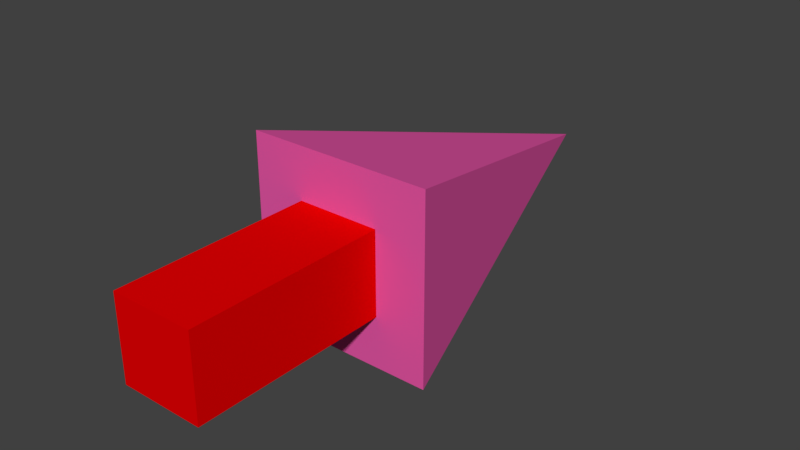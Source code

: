 # Source: pointer.blend  (saved by Blender 2.79.0; exported with 4.5.12 LTS)
import bpy
from mathutils import Matrix  # noqa: F401  (used for matrix-valued properties, if any)

bpy.ops.wm.read_factory_settings(use_empty=True)
scene = bpy.context.scene
scene.name = 'Scene'

# ---- collections
col_collection_1 = bpy.data.collections.new('Collection 1'); scene.collection.children.link(col_collection_1)

# ---- materials (node trees are filled in below, after node groups)
mat_material_001 = bpy.data.materials.new('Material.001')
mat_material_001.alpha_threshold = 0.0
mat_material_001.use_transparent_shadow = False
mat_material_001.diffuse_color = (0.8, 0.0, 0.0007819, 1.0)
mat_material_001.roughness = 0.5
mat_material = bpy.data.materials.new('Material')
mat_material.alpha_threshold = 0.0
mat_material.use_transparent_shadow = False
mat_material.diffuse_color = (0.8, 0.09456, 0.389, 1.0)
mat_material.roughness = 0.5

# ---- material node trees

# ---- world
world_world = bpy.data.worlds.new('World'); scene.world = world_world
world_world.color = (0.05088, 0.05088, 0.05088)
world_world.use_sun_shadow = False
world_world.sun_shadow_jitter_overblur = 0.0
world_world.cycles.sampling_method = 'MANUAL'

# ---- meshes
me_cube_002 = bpy.data.meshes.new('Cube.002')
me_cube_002.from_pydata([(-0.2322, -1.095, -0.2322), (-0.2322, -1.095, 0.2322), (-0.2322, 1.095, -0.2322), (-0.2322, 1.095, 0.2322), (0.2322, -1.095, -0.2322), (0.2322, -1.095, 0.2322), (0.2322, 1.095, -0.2322), (0.2322, 1.095, 0.2322)], [], [(0, 1, 3, 2), (2, 3, 7, 6), (6, 7, 5, 4), (4, 5, 1, 0), (2, 6, 4, 0), (7, 3, 1, 5)])
me_cube_002.materials.append(mat_material_001)
me_cube_002.use_remesh_preserve_volume = False
me_cube_002.use_remesh_preserve_attributes = False
me_cube_002.use_mirror_vertex_groups = False
me_cube_002.update()
me_cube = bpy.data.meshes.new('Cube')
me_cube.from_pydata([(-0.5184, 2.266e-08, 0.5184), (0.0, 2.0, -8.742e-08), (-0.5184, -2.266e-08, -0.5184), (0.5184, 2.266e-08, 0.5184), (0.5184, -2.266e-08, -0.5184)], [], [(0, 1, 2), (2, 1, 4), (4, 1, 3), (3, 1, 0), (2, 4, 3, 0)])
me_cube.materials.append(mat_material)
me_cube.use_remesh_preserve_volume = False
me_cube.use_remesh_preserve_attributes = False
me_cube.use_mirror_vertex_groups = False
me_cube.update()

# ---- objects
ob_cube_001 = bpy.data.objects.new('Cube.001', me_cube_002)
ob_cube = bpy.data.objects.new('Cube', me_cube)

# ---- transforms, parenting, visibility, modifiers, constraints
ob_cube_001.location = (0.0, 0.0, 0.0)
ob_cube_001.lineart.crease_threshold = 0.0
ob_cube.location = (0.0, 0.0, 0.0)
ob_cube.lineart.crease_threshold = 0.0

# ---- collection membership
col_collection_1.objects.link(ob_cube_001)
col_collection_1.objects.link(ob_cube)

# ---- scene / render settings (as saved in the file)
scene.frame_start = 1; scene.frame_end = 250; scene.frame_set(1)
scene.render.engine = 'BLENDER_EEVEE_NEXT'
scene.render.resolution_percentage = 50
scene.render.dither_intensity = 0.0
scene.cycles.use_denoising = False
scene.cycles.samples = 128
scene.cycles.sampling_pattern = 'TABULATED_SOBOL'
scene.cycles.use_adaptive_sampling = False
scene.cycles.use_light_tree = False
scene.cycles.blur_glossy = 0.0
scene.cycles.sample_clamp_indirect = 0.0
scene.view_settings.view_transform = 'Standard'
bpy.context.view_layer.update()

# ---- added for rendering (the .blend has no active camera and no usable light): camera, sun
cam_auto = bpy.data.cameras.new('AutoCamera')
cam_auto.lens = 50.0
cam_auto.sensor_width = 36.0
cam_auto.clip_end = 1000.0
ob_auto_camera = bpy.data.objects.new('AutoCamera', cam_auto)
scene.collection.objects.link(ob_auto_camera)
ob_auto_camera.location = (3.16838, -3.34939, 2.5347)
ob_auto_camera.rotation_euler = (1.09748, -7.21219e-08, 0.694738)
scene.camera = ob_auto_camera
light_auto_sun = bpy.data.lights.new('AutoSun', 'SUN')
light_auto_sun.energy = 3.0
light_auto_sun.angle = 0.0523599
ob_auto_sun = bpy.data.objects.new('AutoSun', light_auto_sun)
scene.collection.objects.link(ob_auto_sun)
ob_auto_sun.rotation_euler = (0.872665, 0.174533, 0.523599)
bpy.context.view_layer.update()
